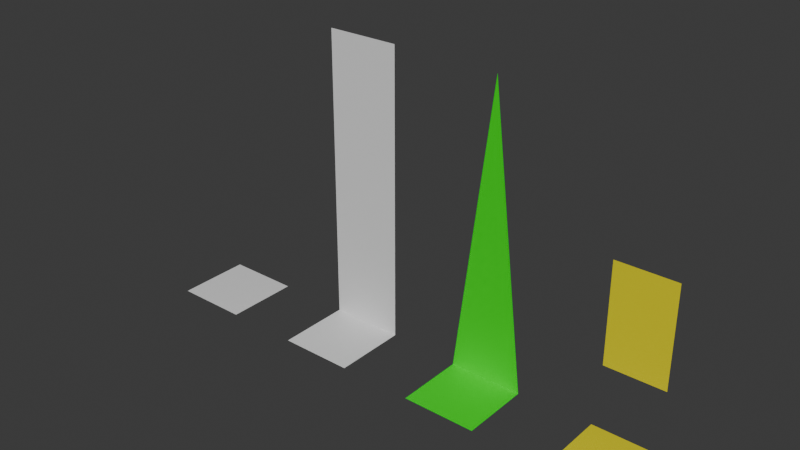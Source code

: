 # Source: grid_library_source3.blend  (saved by Blender 5.0.119; exported with 4.5.12 LTS)
import bpy
from mathutils import Matrix  # noqa: F401  (used for matrix-valued properties, if any)

bpy.ops.wm.read_factory_settings(use_empty=True)
scene = bpy.context.scene
scene.name = 'Scene'

# ---- collections
col_collection = bpy.data.collections.new('Collection'); scene.collection.children.link(col_collection)

# ---- materials (node trees are filled in below, after node groups)
mat_gridmaterial = bpy.data.materials.new('GridMaterial')
mat_gridmaterial.alpha_threshold = 0.0
mat_gridmaterial.use_backface_culling_lightprobe_volume = False
mat_gridmaterial.roughness = 0.5
mat_gridmaterial.line_color = (0.0, 0.0, 0.0, 1.0)
mat_gridmaterial_ladder = bpy.data.materials.new('GridMaterial.ladder')
mat_gridmaterial_ladder.alpha_threshold = 0.0
mat_gridmaterial_ladder.use_backface_culling_lightprobe_volume = False
mat_gridmaterial_ladder.roughness = 0.5
mat_gridmaterial_ladder.line_color = (0.0, 0.0, 0.0, 1.0)
mat_gridmaterial_alarm = bpy.data.materials.new('GridMaterial.alarm')
mat_gridmaterial_alarm.alpha_threshold = 0.0
mat_gridmaterial_alarm.use_backface_culling_lightprobe_volume = False
mat_gridmaterial_alarm.roughness = 0.5
mat_gridmaterial_alarm.line_color = (0.0, 0.0, 0.0, 1.0)

# ---- material node trees
mat_gridmaterial.use_nodes = True; mat_gridmaterial.node_tree.nodes.clear()
_N = mat_gridmaterial.node_tree.nodes; _L = mat_gridmaterial.node_tree.links
n0 = _N.new('ShaderNodeOutputMaterial'); n0.name = 'Material Output'; n0.location = (200, 100)
n1 = _N.new('ShaderNodeBsdfPrincipled'); n1.name = 'Principled BSDF'; n1.location = (-200, 100)
n1.inputs[0].default_value = (0.7991, 0.7991, 0.7991, 1.0)
_L.new(n1.outputs[0], n0.inputs[0])
n0.is_active_output = True
mat_gridmaterial_ladder.use_nodes = True; mat_gridmaterial_ladder.node_tree.nodes.clear()
_N = mat_gridmaterial_ladder.node_tree.nodes; _L = mat_gridmaterial_ladder.node_tree.links
n0 = _N.new('ShaderNodeOutputMaterial'); n0.name = 'Material Output'; n0.location = (200, 100)
n1 = _N.new('ShaderNodeBsdfPrincipled'); n1.name = 'Principled BSDF'; n1.location = (-200, 100)
n1.inputs[0].default_value = (0.0004783, 0.8, 0.0, 1.0)
_L.new(n1.outputs[0], n0.inputs[0])
n0.is_active_output = True
mat_gridmaterial_alarm.use_nodes = True; mat_gridmaterial_alarm.node_tree.nodes.clear()
_N = mat_gridmaterial_alarm.node_tree.nodes; _L = mat_gridmaterial_alarm.node_tree.links
n0 = _N.new('ShaderNodeOutputMaterial'); n0.name = 'Material Output'; n0.location = (200, 100)
n1 = _N.new('ShaderNodeBsdfPrincipled'); n1.name = 'Principled BSDF'; n1.location = (-200, 100)
n1.inputs[0].default_value = (0.8, 0.7085, 0.0, 1.0)
_L.new(n1.outputs[0], n0.inputs[0])
n0.is_active_output = True

# ---- world
world_world = bpy.data.worlds.new('World'); scene.world = world_world
world_world.use_nodes = True; world_world.node_tree.nodes.clear()
_N = world_world.node_tree.nodes; _L = world_world.node_tree.links
n0 = _N.new('ShaderNodeOutputWorld'); n0.name = 'World Output'; n0.location = (200, 100)
n1 = _N.new('ShaderNodeBackground'); n1.name = 'Background'; n1.location = (-200, 100)
n1.inputs[0].default_value = (0.05088, 0.05088, 0.05088, 1.0)
_L.new(n1.outputs[0], n0.inputs[0])
n0.is_active_output = True
world_world.color = (0.05088, 0.05088, 0.05088)
world_world.sun_shadow_jitter_overblur = 0.0

# ---- meshes
me_cube = bpy.data.meshes.new('Cube')
me_cube.from_pydata([(0.5, 0.5, 1.118e-08), (0.5, -0.5, 1.118e-08), (-0.5, 0.5, 1.118e-08), (-0.5, -0.5, 1.118e-08)], [], [(0, 2, 3, 1)])
_uv = me_cube.uv_layers.new(name='UVMap')
_uv.uv.foreach_set('vector', [0.625, 0.5, 0.875, 0.5, 0.875, 0.75, 0.625, 0.75])
me_cube.materials.append(mat_gridmaterial)
me_cube.use_mirror_vertex_groups = False
me_cube.update()
me_cube_001 = bpy.data.meshes.new('Cube.001')
me_cube_001.from_pydata([(0.5, 0.5, 4.0), (0.5, 0.5, -7.451e-09), (0.5, -0.5, -7.451e-09), (-0.5, 0.5, 4.0), (-0.5, 0.5, -7.451e-09), (-0.5, -0.5, -7.451e-09)], [], [(4, 1, 2, 5), (4, 3, 0, 1)])
_uv = me_cube_001.uv_layers.new(name='UVMap')
_uv.uv.foreach_set('vector', [0.375, 0.25, 0.375, 0.5, 0.0, 0.0, 0.0, 0.0, 0.375, 0.25, 0.625, 0.25, 0.625, 0.5, 0.375, 0.5])
me_cube_001.materials.append(mat_gridmaterial)
me_cube_001.use_mirror_vertex_groups = False
me_cube_001.update()
me_cube_002 = bpy.data.meshes.new('Cube.002')
me_cube_002.from_pydata([(0.5, 0.45, -7.451e-09), (0.5, -0.5, -7.451e-09), (-0.5, 0.45, -7.451e-09), (-0.5, -0.5, -7.451e-09), (0.0, 0.45, 4.0)], [], [(1, 0, 2, 3), (4, 2, 0)])
_uv = me_cube_002.uv_layers.new(name='UVMap')
_uv.uv.foreach_set('vector', [0.0, 0.0, 0.0, 0.0, 0.0, 0.0, 0.0, 0.0, 0.0, 0.0, 0.0, 0.0, 0.0, 0.0])
me_cube_002.materials.append(mat_gridmaterial_ladder)
me_cube_002.use_mirror_vertex_groups = False
me_cube_002.update()
me_cube_003 = bpy.data.meshes.new('Cube.003')
me_cube_003.from_pydata([(0.5, 0.5, 1.118e-08), (0.5, -0.5, 1.118e-08), (-0.5, 0.5, 1.118e-08), (-0.5, -0.5, 1.118e-08), (0.4, 0.45, 2.26), (0.4, 0.45, 0.9), (-0.4, 0.45, 2.26), (-0.4, 0.45, 0.9)], [], [(0, 2, 3, 1), (7, 5, 4, 6)])
_uv = me_cube_003.uv_layers.new(name='UVMap')
_uv.uv.foreach_set('vector', [0.625, 0.5, 0.875, 0.5, 0.875, 0.75, 0.625, 0.75, 0.375, 0.25, 0.375, 0.5, 0.625, 0.5, 0.625, 0.25])
me_cube_003.materials.append(mat_gridmaterial_alarm)
me_cube_003.use_mirror_vertex_groups = False
me_cube_003.update()

# ---- objects
ob_floor = bpy.data.objects.new('Floor', me_cube)
ob_wall = bpy.data.objects.new('Wall', me_cube_001)
ob_ladder = bpy.data.objects.new('Ladder', me_cube_002)
ob_alarm = bpy.data.objects.new('Alarm', me_cube_003)

# ---- transforms, parenting, visibility, modifiers, constraints
ob_floor.location = (0.0, 0.0, 0.0)
ob_floor.lock_rotations_4d = False
ob_floor.empty_display_type = 'ARROWS'
ob_floor.lineart.crease_threshold = 0.0
ob_wall.location = (2.0, 0.0, 0.0)
ob_wall.lock_rotations_4d = False
ob_wall.empty_display_type = 'ARROWS'
ob_wall.lineart.crease_threshold = 0.0
ob_ladder.location = (4.0, 0.0, 0.0)
ob_ladder.lock_rotations_4d = False
ob_ladder.empty_display_type = 'ARROWS'
ob_ladder.lineart.crease_threshold = 0.0
ob_alarm.location = (6.0, 0.0, 0.0)
ob_alarm.lock_rotations_4d = False
ob_alarm.empty_display_type = 'ARROWS'
ob_alarm.lineart.crease_threshold = 0.0

# ---- collection membership
col_collection.objects.link(ob_floor)
col_collection.objects.link(ob_wall)
col_collection.objects.link(ob_ladder)
col_collection.objects.link(ob_alarm)

# ---- scene / render settings (as saved in the file)
scene.frame_start = 1; scene.frame_end = 250; scene.frame_set(1)
scene.render.engine = 'BLENDER_EEVEE_NEXT'
scene.render.bake_bias = 0.0
scene.render.bake_samples = 0
scene.cycles.sampling_pattern = 'TABULATED_SOBOL'
scene.eevee.use_volume_custom_range = False
bpy.context.view_layer.update()

# ---- added for rendering (the .blend has no active camera and no usable light): camera, sun
cam_auto = bpy.data.cameras.new('AutoCamera')
cam_auto.lens = 50.0
cam_auto.sensor_width = 36.0
cam_auto.clip_end = 1000.0
ob_auto_camera = bpy.data.objects.new('AutoCamera', cam_auto)
scene.collection.objects.link(ob_auto_camera)
ob_auto_camera.location = (10.5166, -9.01987, 8.01325)
ob_auto_camera.rotation_euler = (1.09748, -7.21219e-08, 0.694738)
scene.camera = ob_auto_camera
light_auto_sun = bpy.data.lights.new('AutoSun', 'SUN')
light_auto_sun.energy = 3.0
light_auto_sun.angle = 0.0523599
ob_auto_sun = bpy.data.objects.new('AutoSun', light_auto_sun)
scene.collection.objects.link(ob_auto_sun)
ob_auto_sun.rotation_euler = (0.872665, 0.174533, 0.523599)
bpy.context.view_layer.update()
